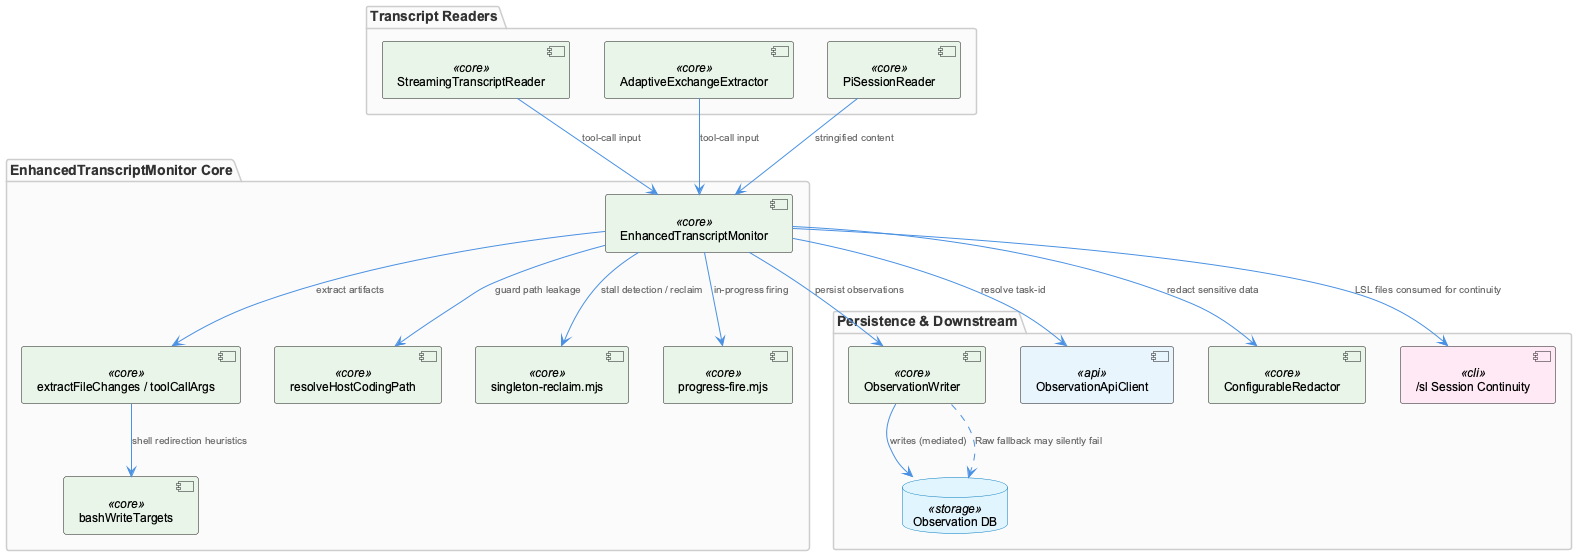

The diagram above was rendered by PlantUML. Its source (embedded in the PNG):
@startuml
!include /Users/Q284340/Agentic/coding/docs/puml/_standard-style.puml

package "Transcript Readers" {
  component "StreamingTranscriptReader" as str <<core>>
  component "AdaptiveExchangeExtractor" as aee <<core>>
  component "PiSessionReader" as psr <<core>>
}

package "EnhancedTranscriptMonitor Core" {
  component "EnhancedTranscriptMonitor" as etm <<core>>
  component "extractFileChanges / toolCallArgs" as efc <<core>>
  component "bashWriteTargets" as bwt <<core>>
  component "resolveHostCodingPath" as rhcp <<core>>
  component "singleton-reclaim.mjs" as sr <<core>>
  component "progress-fire.mjs" as pf <<core>>
}

package "Persistence & Downstream" {
  component "ObservationWriter" as ow <<core>>
  component "ObservationApiClient" as oac <<api>>
  database "Observation DB" as db <<storage>>
  component "ConfigurableRedactor" as cr <<core>>
  component "/sl Session Continuity" as sl <<cli>>
}

str --> etm : "tool-call input"
aee --> etm : "tool-call input"
psr --> etm : "stringified content"

etm --> efc : "extract artifacts"
efc --> bwt : "shell redirection heuristics"
etm --> rhcp : "guard path leakage"
etm --> sr : "stall detection / reclaim"
etm --> pf : "in-progress firing"

etm --> ow : "persist observations"
ow --> db : "writes (mediated)"
etm --> oac : "resolve task-id"
etm --> cr : "redact sensitive data"

ow ..> db : "Raw fallback may silently fail"

etm --> sl : "LSL files consumed for continuity"

@enduml